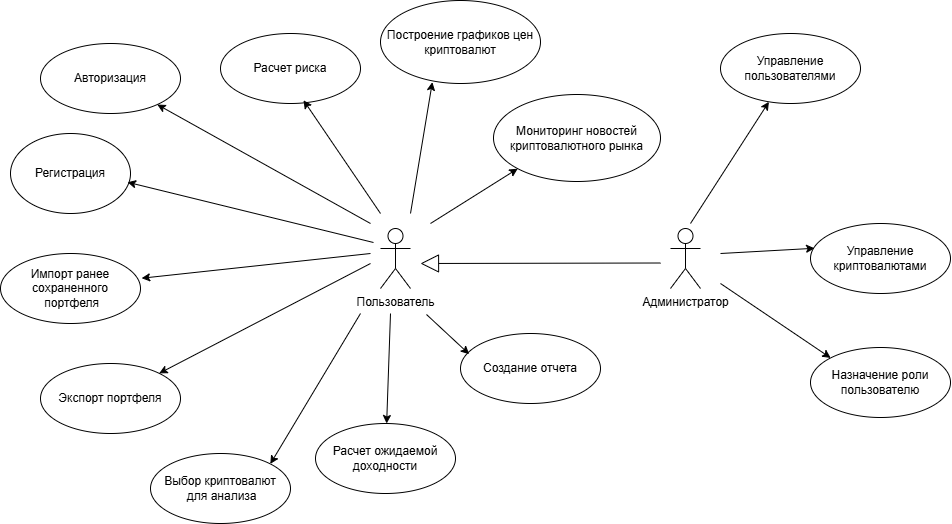

The diagram above was exported from draw.io. Its source (the exported page's mxGraphModel, read from the mxfile embedded in the PNG):
<mxGraphModel dx="1358" dy="668" grid="0" gridSize="10" guides="1" tooltips="1" connect="1" arrows="1" fold="1" page="1" pageScale="1" pageWidth="1169" pageHeight="827" math="0" shadow="0">
  <root>
    <mxCell id="0" />
    <mxCell id="1" parent="0" />
    <mxCell id="C5d13NWljvipC-kq3rPl-1" value="&lt;font style=&quot;vertical-align: inherit;&quot;&gt;&lt;font style=&quot;vertical-align: inherit;&quot;&gt;Администратор&lt;/font&gt;&lt;/font&gt;" style="shape=umlActor;verticalLabelPosition=bottom;verticalAlign=top;html=1;outlineConnect=0;" parent="1" vertex="1">
      <mxGeometry x="800" y="295" width="30" height="60" as="geometry" />
    </mxCell>
    <mxCell id="C5d13NWljvipC-kq3rPl-2" value="&lt;font style=&quot;vertical-align: inherit;&quot;&gt;&lt;font style=&quot;vertical-align: inherit;&quot;&gt;Пользователь&lt;/font&gt;&lt;/font&gt;" style="shape=umlActor;verticalLabelPosition=bottom;verticalAlign=top;html=1;outlineConnect=0;" parent="1" vertex="1">
      <mxGeometry x="510" y="295" width="30" height="60" as="geometry" />
    </mxCell>
    <mxCell id="C5d13NWljvipC-kq3rPl-12" value="" style="edgeStyle=none;orthogonalLoop=1;jettySize=auto;html=1;rounded=0;" parent="1" target="C5d13NWljvipC-kq3rPl-20" edge="1">
      <mxGeometry width="80" relative="1" as="geometry">
        <mxPoint x="820" y="290" as="sourcePoint" />
        <mxPoint x="910.2568848375597" y="229.62530453586135" as="targetPoint" />
        <Array as="points" />
      </mxGeometry>
    </mxCell>
    <mxCell id="C5d13NWljvipC-kq3rPl-13" value="Авторизация" style="ellipse;whiteSpace=wrap;html=1;" parent="1" vertex="1">
      <mxGeometry x="170" y="110" width="140" height="70" as="geometry" />
    </mxCell>
    <mxCell id="C5d13NWljvipC-kq3rPl-14" value="Экспорт&amp;nbsp;портфеля" style="ellipse;whiteSpace=wrap;html=1;" parent="1" vertex="1">
      <mxGeometry x="170" y="430" width="140" height="70" as="geometry" />
    </mxCell>
    <mxCell id="C5d13NWljvipC-kq3rPl-15" value="Расчет ожидаемой доходности" style="ellipse;whiteSpace=wrap;html=1;" parent="1" vertex="1">
      <mxGeometry x="445" y="490" width="140" height="70" as="geometry" />
    </mxCell>
    <mxCell id="C5d13NWljvipC-kq3rPl-16" value="Расчет риска" style="ellipse;whiteSpace=wrap;html=1;" parent="1" vertex="1">
      <mxGeometry x="350" y="100" width="140" height="70" as="geometry" />
    </mxCell>
    <mxCell id="C5d13NWljvipC-kq3rPl-17" value="Построение&amp;nbsp;графиков цен криптовалют" style="ellipse;whiteSpace=wrap;html=1;" parent="1" vertex="1">
      <mxGeometry x="510" y="67" width="160" height="83" as="geometry" />
    </mxCell>
    <mxCell id="C5d13NWljvipC-kq3rPl-18" value="Импорт&amp;nbsp;ранее сохраненного&lt;div&gt;&amp;nbsp;портфеля&lt;/div&gt;" style="ellipse;whiteSpace=wrap;html=1;" parent="1" vertex="1">
      <mxGeometry x="130" y="320" width="140" height="70" as="geometry" />
    </mxCell>
    <mxCell id="C5d13NWljvipC-kq3rPl-19" value="Выбор криптовалют&lt;div&gt;&amp;nbsp;для анализа&lt;/div&gt;" style="ellipse;whiteSpace=wrap;html=1;" parent="1" vertex="1">
      <mxGeometry x="280" y="520" width="140" height="70" as="geometry" />
    </mxCell>
    <mxCell id="C5d13NWljvipC-kq3rPl-20" value="Управление пользователями" style="ellipse;whiteSpace=wrap;html=1;" parent="1" vertex="1">
      <mxGeometry x="850" y="100" width="140" height="70" as="geometry" />
    </mxCell>
    <mxCell id="C5d13NWljvipC-kq3rPl-21" value="Назначение роли пользователю" style="ellipse;whiteSpace=wrap;html=1;" parent="1" vertex="1">
      <mxGeometry x="940" y="414" width="140" height="70" as="geometry" />
    </mxCell>
    <mxCell id="C5d13NWljvipC-kq3rPl-22" value="Управление криптовалютами" style="ellipse;whiteSpace=wrap;html=1;" parent="1" vertex="1">
      <mxGeometry x="940" y="290" width="140" height="70" as="geometry" />
    </mxCell>
    <mxCell id="C5d13NWljvipC-kq3rPl-25" value="" style="endArrow=block;endSize=16;endFill=0;html=1;rounded=0;" parent="1" edge="1">
      <mxGeometry width="160" relative="1" as="geometry">
        <mxPoint x="790" y="329.5" as="sourcePoint" />
        <mxPoint x="550" y="330" as="targetPoint" />
        <mxPoint as="offset" />
      </mxGeometry>
    </mxCell>
    <mxCell id="C5d13NWljvipC-kq3rPl-26" value="" style="edgeStyle=none;orthogonalLoop=1;jettySize=auto;html=1;rounded=0;entryX=0.029;entryY=0.354;entryDx=0;entryDy=0;entryPerimeter=0;" parent="1" target="C5d13NWljvipC-kq3rPl-22" edge="1">
      <mxGeometry width="80" relative="1" as="geometry">
        <mxPoint x="850" y="320" as="sourcePoint" />
        <mxPoint x="909" y="178" as="targetPoint" />
        <Array as="points" />
      </mxGeometry>
    </mxCell>
    <mxCell id="C5d13NWljvipC-kq3rPl-27" value="" style="edgeStyle=none;orthogonalLoop=1;jettySize=auto;html=1;rounded=0;entryX=0;entryY=0;entryDx=0;entryDy=0;" parent="1" target="C5d13NWljvipC-kq3rPl-21" edge="1">
      <mxGeometry width="80" relative="1" as="geometry">
        <mxPoint x="850" y="350" as="sourcePoint" />
        <mxPoint x="919" y="188" as="targetPoint" />
        <Array as="points" />
      </mxGeometry>
    </mxCell>
    <mxCell id="C5d13NWljvipC-kq3rPl-28" value="" style="edgeStyle=none;orthogonalLoop=1;jettySize=auto;html=1;rounded=0;entryX=0.593;entryY=0.954;entryDx=0;entryDy=0;entryPerimeter=0;" parent="1" target="C5d13NWljvipC-kq3rPl-16" edge="1">
      <mxGeometry width="80" relative="1" as="geometry">
        <mxPoint x="510" y="280" as="sourcePoint" />
        <mxPoint x="604.5" y="164" as="targetPoint" />
        <Array as="points" />
      </mxGeometry>
    </mxCell>
    <mxCell id="C5d13NWljvipC-kq3rPl-29" value="" style="edgeStyle=none;orthogonalLoop=1;jettySize=auto;html=1;rounded=0;" parent="1" target="C5d13NWljvipC-kq3rPl-13" edge="1">
      <mxGeometry width="80" relative="1" as="geometry">
        <mxPoint x="500" y="290" as="sourcePoint" />
        <mxPoint x="503" y="157" as="targetPoint" />
        <Array as="points" />
      </mxGeometry>
    </mxCell>
    <mxCell id="C5d13NWljvipC-kq3rPl-30" value="" style="edgeStyle=none;orthogonalLoop=1;jettySize=auto;html=1;rounded=0;entryX=1.008;entryY=0.353;entryDx=0;entryDy=0;entryPerimeter=0;" parent="1" target="C5d13NWljvipC-kq3rPl-18" edge="1">
      <mxGeometry width="80" relative="1" as="geometry">
        <mxPoint x="500" y="320" as="sourcePoint" />
        <mxPoint x="463.75" y="200" as="targetPoint" />
        <Array as="points" />
      </mxGeometry>
    </mxCell>
    <mxCell id="C5d13NWljvipC-kq3rPl-31" value="" style="edgeStyle=none;orthogonalLoop=1;jettySize=auto;html=1;rounded=0;" parent="1" target="C5d13NWljvipC-kq3rPl-14" edge="1">
      <mxGeometry width="80" relative="1" as="geometry">
        <mxPoint x="500" y="330" as="sourcePoint" />
        <mxPoint x="477.5" y="210" as="targetPoint" />
        <Array as="points" />
      </mxGeometry>
    </mxCell>
    <mxCell id="C5d13NWljvipC-kq3rPl-32" value="" style="edgeStyle=none;orthogonalLoop=1;jettySize=auto;html=1;rounded=0;entryX=1;entryY=0;entryDx=0;entryDy=0;" parent="1" target="C5d13NWljvipC-kq3rPl-19" edge="1">
      <mxGeometry width="80" relative="1" as="geometry">
        <mxPoint x="490" y="380" as="sourcePoint" />
        <mxPoint x="430" y="450" as="targetPoint" />
        <Array as="points" />
      </mxGeometry>
    </mxCell>
    <mxCell id="C5d13NWljvipC-kq3rPl-33" value="" style="edgeStyle=none;orthogonalLoop=1;jettySize=auto;html=1;rounded=0;" parent="1" target="C5d13NWljvipC-kq3rPl-15" edge="1">
      <mxGeometry width="80" relative="1" as="geometry">
        <mxPoint x="520" y="380" as="sourcePoint" />
        <mxPoint x="507.5" y="221" as="targetPoint" />
        <Array as="points" />
      </mxGeometry>
    </mxCell>
    <mxCell id="C5d13NWljvipC-kq3rPl-34" value="" style="edgeStyle=none;orthogonalLoop=1;jettySize=auto;html=1;rounded=0;entryX=0.324;entryY=0.984;entryDx=0;entryDy=0;entryPerimeter=0;" parent="1" target="C5d13NWljvipC-kq3rPl-17" edge="1">
      <mxGeometry width="80" relative="1" as="geometry">
        <mxPoint x="540" y="280" as="sourcePoint" />
        <mxPoint x="507.5" y="140" as="targetPoint" />
        <Array as="points" />
      </mxGeometry>
    </mxCell>
    <mxCell id="C5d13NWljvipC-kq3rPl-35" value="Мониторинг новостей криптовалютного рынка" style="ellipse;whiteSpace=wrap;html=1;" parent="1" vertex="1">
      <mxGeometry x="623" y="161" width="167" height="87" as="geometry" />
    </mxCell>
    <mxCell id="C5d13NWljvipC-kq3rPl-36" value="" style="edgeStyle=none;orthogonalLoop=1;jettySize=auto;html=1;rounded=0;entryX=0;entryY=1;entryDx=0;entryDy=0;" parent="1" target="C5d13NWljvipC-kq3rPl-35" edge="1">
      <mxGeometry width="80" relative="1" as="geometry">
        <mxPoint x="560" y="290" as="sourcePoint" />
        <mxPoint x="579" y="159" as="targetPoint" />
        <Array as="points" />
      </mxGeometry>
    </mxCell>
    <mxCell id="C5d13NWljvipC-kq3rPl-37" value="Создание отчета" style="ellipse;whiteSpace=wrap;html=1;" parent="1" vertex="1">
      <mxGeometry x="590" y="400" width="140" height="70" as="geometry" />
    </mxCell>
    <mxCell id="C5d13NWljvipC-kq3rPl-38" value="" style="edgeStyle=none;orthogonalLoop=1;jettySize=auto;html=1;rounded=0;entryX=0.062;entryY=0.295;entryDx=0;entryDy=0;entryPerimeter=0;" parent="1" target="C5d13NWljvipC-kq3rPl-37" edge="1">
      <mxGeometry width="80" relative="1" as="geometry">
        <mxPoint x="556" y="381" as="sourcePoint" />
        <mxPoint x="585" y="250" as="targetPoint" />
        <Array as="points" />
      </mxGeometry>
    </mxCell>
    <mxCell id="td_KWLpKkUbld959POj7-1" value="Регистрация" style="ellipse;whiteSpace=wrap;html=1;" parent="1" vertex="1">
      <mxGeometry x="140" y="200" width="120" height="80" as="geometry" />
    </mxCell>
    <mxCell id="td_KWLpKkUbld959POj7-3" value="" style="edgeStyle=none;orthogonalLoop=1;jettySize=auto;html=1;rounded=0;entryX=0.975;entryY=0.609;entryDx=0;entryDy=0;entryPerimeter=0;" parent="1" target="td_KWLpKkUbld959POj7-1" edge="1">
      <mxGeometry width="80" relative="1" as="geometry">
        <mxPoint x="503" y="309" as="sourcePoint" />
        <mxPoint x="290" y="190" as="targetPoint" />
        <Array as="points" />
      </mxGeometry>
    </mxCell>
  </root>
</mxGraphModel>